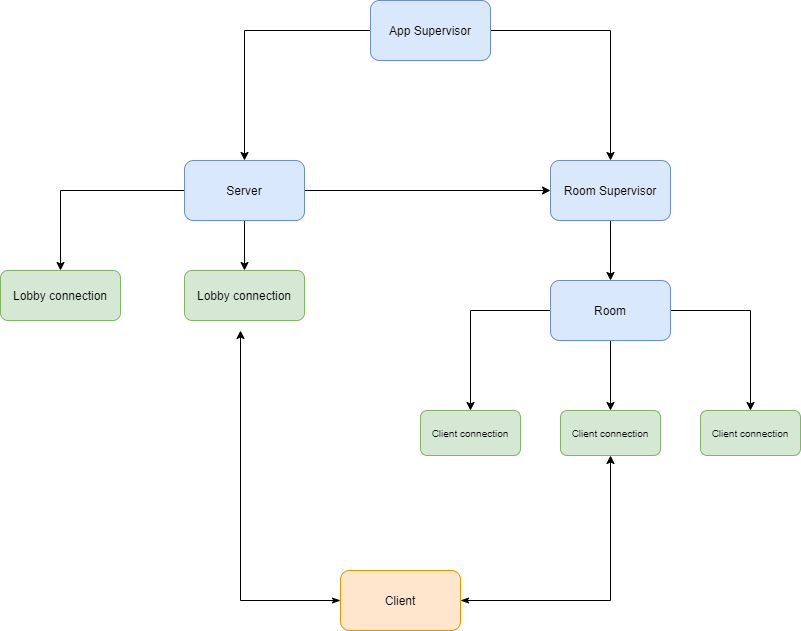

The diagram above was exported from draw.io. Its source (the exported page's mxGraphModel, read from the mxfile embedded in the PNG):
<mxGraphModel dx="1420" dy="777" grid="1" gridSize="10" guides="1" tooltips="1" connect="1" arrows="1" fold="1" page="1" pageScale="1" pageWidth="827" pageHeight="1169" math="0" shadow="0">
  <root>
    <mxCell id="0" />
    <mxCell id="1" parent="0" />
    <mxCell id="VHdn8mozsU3ub9wp_4zZ-36" style="edgeStyle=orthogonalEdgeStyle;rounded=0;orthogonalLoop=1;jettySize=auto;html=1;fontSize=10;" edge="1" parent="1" source="VHdn8mozsU3ub9wp_4zZ-1" target="VHdn8mozsU3ub9wp_4zZ-2">
      <mxGeometry relative="1" as="geometry" />
    </mxCell>
    <mxCell id="VHdn8mozsU3ub9wp_4zZ-37" style="edgeStyle=orthogonalEdgeStyle;rounded=0;orthogonalLoop=1;jettySize=auto;html=1;fontSize=10;" edge="1" parent="1" source="VHdn8mozsU3ub9wp_4zZ-1" target="VHdn8mozsU3ub9wp_4zZ-3">
      <mxGeometry relative="1" as="geometry" />
    </mxCell>
    <mxCell id="VHdn8mozsU3ub9wp_4zZ-1" value="App Supervisor" style="rounded=1;whiteSpace=wrap;html=1;fillColor=#dae8fc;strokeColor=#6c8ebf;" vertex="1" parent="1">
      <mxGeometry x="540" y="120" width="120" height="60" as="geometry" />
    </mxCell>
    <mxCell id="VHdn8mozsU3ub9wp_4zZ-17" style="edgeStyle=orthogonalEdgeStyle;rounded=0;orthogonalLoop=1;jettySize=auto;html=1;entryX=0;entryY=0.5;entryDx=0;entryDy=0;fontSize=10;" edge="1" parent="1" source="VHdn8mozsU3ub9wp_4zZ-2" target="VHdn8mozsU3ub9wp_4zZ-3">
      <mxGeometry relative="1" as="geometry" />
    </mxCell>
    <mxCell id="VHdn8mozsU3ub9wp_4zZ-18" style="edgeStyle=orthogonalEdgeStyle;rounded=0;orthogonalLoop=1;jettySize=auto;html=1;entryX=0.5;entryY=0;entryDx=0;entryDy=0;fontSize=10;" edge="1" parent="1" source="VHdn8mozsU3ub9wp_4zZ-2" target="VHdn8mozsU3ub9wp_4zZ-9">
      <mxGeometry relative="1" as="geometry" />
    </mxCell>
    <mxCell id="VHdn8mozsU3ub9wp_4zZ-20" style="edgeStyle=orthogonalEdgeStyle;rounded=0;orthogonalLoop=1;jettySize=auto;html=1;fontSize=10;" edge="1" parent="1" source="VHdn8mozsU3ub9wp_4zZ-2" target="VHdn8mozsU3ub9wp_4zZ-19">
      <mxGeometry relative="1" as="geometry" />
    </mxCell>
    <mxCell id="VHdn8mozsU3ub9wp_4zZ-2" value="Server" style="rounded=1;whiteSpace=wrap;html=1;fillColor=#dae8fc;strokeColor=#6c8ebf;" vertex="1" parent="1">
      <mxGeometry x="354" y="280" width="120" height="60" as="geometry" />
    </mxCell>
    <mxCell id="VHdn8mozsU3ub9wp_4zZ-16" style="edgeStyle=orthogonalEdgeStyle;rounded=0;orthogonalLoop=1;jettySize=auto;html=1;fontSize=10;" edge="1" parent="1" source="VHdn8mozsU3ub9wp_4zZ-3" target="VHdn8mozsU3ub9wp_4zZ-4">
      <mxGeometry relative="1" as="geometry" />
    </mxCell>
    <mxCell id="VHdn8mozsU3ub9wp_4zZ-3" value="Room Supervisor" style="rounded=1;whiteSpace=wrap;html=1;fillColor=#dae8fc;strokeColor=#6c8ebf;" vertex="1" parent="1">
      <mxGeometry x="720" y="280" width="120" height="60" as="geometry" />
    </mxCell>
    <mxCell id="VHdn8mozsU3ub9wp_4zZ-13" style="edgeStyle=orthogonalEdgeStyle;rounded=0;orthogonalLoop=1;jettySize=auto;html=1;entryX=0.5;entryY=0;entryDx=0;entryDy=0;fontSize=10;" edge="1" parent="1" source="VHdn8mozsU3ub9wp_4zZ-4" target="VHdn8mozsU3ub9wp_4zZ-8">
      <mxGeometry relative="1" as="geometry" />
    </mxCell>
    <mxCell id="VHdn8mozsU3ub9wp_4zZ-14" style="edgeStyle=orthogonalEdgeStyle;rounded=0;orthogonalLoop=1;jettySize=auto;html=1;entryX=0.5;entryY=0;entryDx=0;entryDy=0;fontSize=10;" edge="1" parent="1" source="VHdn8mozsU3ub9wp_4zZ-4" target="VHdn8mozsU3ub9wp_4zZ-10">
      <mxGeometry relative="1" as="geometry" />
    </mxCell>
    <mxCell id="VHdn8mozsU3ub9wp_4zZ-15" style="edgeStyle=orthogonalEdgeStyle;rounded=0;orthogonalLoop=1;jettySize=auto;html=1;fontSize=10;" edge="1" parent="1" source="VHdn8mozsU3ub9wp_4zZ-4" target="VHdn8mozsU3ub9wp_4zZ-11">
      <mxGeometry relative="1" as="geometry" />
    </mxCell>
    <mxCell id="VHdn8mozsU3ub9wp_4zZ-4" value="Room" style="rounded=1;whiteSpace=wrap;html=1;fillColor=#dae8fc;strokeColor=#6c8ebf;" vertex="1" parent="1">
      <mxGeometry x="720" y="400" width="120" height="60" as="geometry" />
    </mxCell>
    <mxCell id="VHdn8mozsU3ub9wp_4zZ-8" value="Client connection" style="rounded=1;whiteSpace=wrap;html=1;fillColor=#d5e8d4;strokeColor=#82b366;fontSize=10;" vertex="1" parent="1">
      <mxGeometry x="590" y="530" width="100" height="45" as="geometry" />
    </mxCell>
    <mxCell id="VHdn8mozsU3ub9wp_4zZ-9" value="Lobby connection" style="rounded=1;whiteSpace=wrap;html=1;fillColor=#d5e8d4;strokeColor=#82b366;" vertex="1" parent="1">
      <mxGeometry x="170" y="390" width="120" height="50" as="geometry" />
    </mxCell>
    <mxCell id="VHdn8mozsU3ub9wp_4zZ-10" value="Client connection" style="rounded=1;whiteSpace=wrap;html=1;fillColor=#d5e8d4;strokeColor=#82b366;fontSize=10;" vertex="1" parent="1">
      <mxGeometry x="730" y="530" width="100" height="45" as="geometry" />
    </mxCell>
    <mxCell id="VHdn8mozsU3ub9wp_4zZ-11" value="Client connection" style="rounded=1;whiteSpace=wrap;html=1;fillColor=#d5e8d4;strokeColor=#82b366;fontSize=10;" vertex="1" parent="1">
      <mxGeometry x="870" y="530" width="100" height="45" as="geometry" />
    </mxCell>
    <mxCell id="VHdn8mozsU3ub9wp_4zZ-19" value="Lobby connection" style="rounded=1;whiteSpace=wrap;html=1;fillColor=#d5e8d4;strokeColor=#82b366;" vertex="1" parent="1">
      <mxGeometry x="354" y="390" width="120" height="50" as="geometry" />
    </mxCell>
    <mxCell id="VHdn8mozsU3ub9wp_4zZ-39" style="edgeStyle=orthogonalEdgeStyle;rounded=0;orthogonalLoop=1;jettySize=auto;html=1;entryX=0.5;entryY=1;entryDx=0;entryDy=0;fontSize=10;startArrow=classicThin;startFill=1;" edge="1" parent="1" source="VHdn8mozsU3ub9wp_4zZ-38" target="VHdn8mozsU3ub9wp_4zZ-10">
      <mxGeometry relative="1" as="geometry" />
    </mxCell>
    <mxCell id="VHdn8mozsU3ub9wp_4zZ-40" style="edgeStyle=orthogonalEdgeStyle;rounded=0;orthogonalLoop=1;jettySize=auto;html=1;fontSize=10;startArrow=classicThin;startFill=1;" edge="1" parent="1" source="VHdn8mozsU3ub9wp_4zZ-38">
      <mxGeometry relative="1" as="geometry">
        <mxPoint x="410" y="450" as="targetPoint" />
      </mxGeometry>
    </mxCell>
    <mxCell id="VHdn8mozsU3ub9wp_4zZ-38" value="Client" style="rounded=1;whiteSpace=wrap;html=1;fillColor=#ffe6cc;strokeColor=#d79b00;" vertex="1" parent="1">
      <mxGeometry x="510" y="690" width="120" height="60" as="geometry" />
    </mxCell>
  </root>
</mxGraphModel>